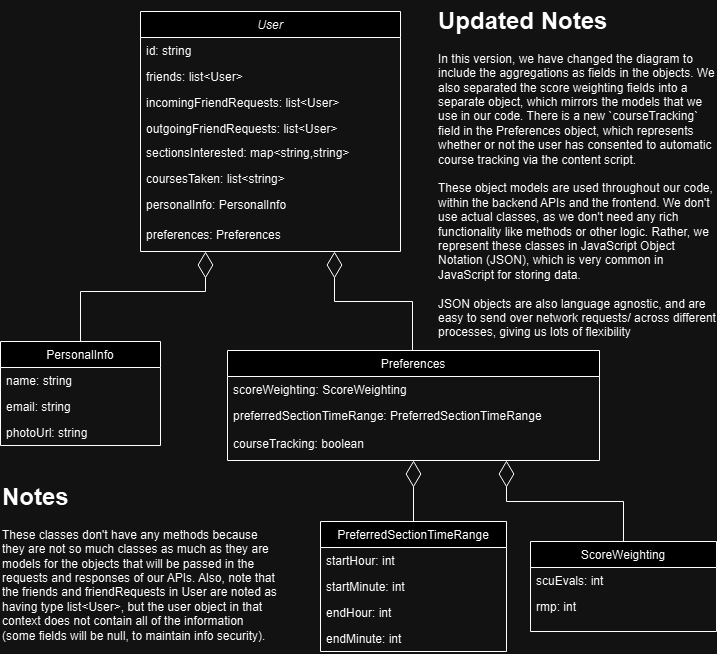

The diagram above was exported from draw.io. Its source (the exported page's mxGraphModel, read from the mxfile embedded in the PNG):
<mxGraphModel dx="1034" dy="492" grid="1" gridSize="10" guides="1" tooltips="1" connect="1" arrows="1" fold="1" page="1" pageScale="1" pageWidth="827" pageHeight="1169" math="0" shadow="0">
  <root>
    <mxCell id="WIyWlLk6GJQsqaUBKTNV-0" />
    <mxCell id="WIyWlLk6GJQsqaUBKTNV-1" parent="WIyWlLk6GJQsqaUBKTNV-0" />
    <mxCell id="zkfFHV4jXpPFQw0GAbJ--0" value="User" style="swimlane;fontStyle=2;align=center;verticalAlign=top;childLayout=stackLayout;horizontal=1;startSize=26;horizontalStack=0;resizeParent=1;resizeLast=0;collapsible=1;marginBottom=0;rounded=0;shadow=0;strokeWidth=1;" parent="WIyWlLk6GJQsqaUBKTNV-1" vertex="1">
      <mxGeometry x="220" y="90" width="260" height="240" as="geometry">
        <mxRectangle x="230" y="140" width="160" height="26" as="alternateBounds" />
      </mxGeometry>
    </mxCell>
    <mxCell id="zkfFHV4jXpPFQw0GAbJ--1" value="id: string" style="text;align=left;verticalAlign=top;spacingLeft=4;spacingRight=4;overflow=hidden;rotatable=0;points=[[0,0.5],[1,0.5]];portConstraint=eastwest;" parent="zkfFHV4jXpPFQw0GAbJ--0" vertex="1">
      <mxGeometry y="26" width="260" height="26" as="geometry" />
    </mxCell>
    <mxCell id="_yuN8Xo1HMSlWUKaw822-0" value="friends: list&lt;User&gt;" style="text;align=left;verticalAlign=top;spacingLeft=4;spacingRight=4;overflow=hidden;rotatable=0;points=[[0,0.5],[1,0.5]];portConstraint=eastwest;rounded=0;shadow=0;html=0;" parent="zkfFHV4jXpPFQw0GAbJ--0" vertex="1">
      <mxGeometry y="52" width="260" height="26" as="geometry" />
    </mxCell>
    <mxCell id="_yuN8Xo1HMSlWUKaw822-1" value="incomingFriendRequests: list&lt;User&gt;" style="text;align=left;verticalAlign=top;spacingLeft=4;spacingRight=4;overflow=hidden;rotatable=0;points=[[0,0.5],[1,0.5]];portConstraint=eastwest;rounded=0;shadow=0;html=0;" parent="zkfFHV4jXpPFQw0GAbJ--0" vertex="1">
      <mxGeometry y="78" width="260" height="26" as="geometry" />
    </mxCell>
    <mxCell id="_yuN8Xo1HMSlWUKaw822-2" value="outgoingFriendRequests: list&lt;User&gt;" style="text;align=left;verticalAlign=top;spacingLeft=4;spacingRight=4;overflow=hidden;rotatable=0;points=[[0,0.5],[1,0.5]];portConstraint=eastwest;rounded=0;shadow=0;html=0;" parent="zkfFHV4jXpPFQw0GAbJ--0" vertex="1">
      <mxGeometry y="104" width="260" height="24" as="geometry" />
    </mxCell>
    <mxCell id="JQcbPKhm4JkhlMiUVyNK-2" value="sectionsInterested: map&lt;string,string&gt;" style="text;align=left;verticalAlign=top;spacingLeft=4;spacingRight=4;overflow=hidden;rotatable=0;points=[[0,0.5],[1,0.5]];portConstraint=eastwest;" parent="zkfFHV4jXpPFQw0GAbJ--0" vertex="1">
      <mxGeometry y="128" width="260" height="26" as="geometry" />
    </mxCell>
    <mxCell id="JQcbPKhm4JkhlMiUVyNK-3" value="coursesTaken: list&lt;string&gt;" style="text;align=left;verticalAlign=top;spacingLeft=4;spacingRight=4;overflow=hidden;rotatable=0;points=[[0,0.5],[1,0.5]];portConstraint=eastwest;" parent="zkfFHV4jXpPFQw0GAbJ--0" vertex="1">
      <mxGeometry y="154" width="260" height="26" as="geometry" />
    </mxCell>
    <mxCell id="JQcbPKhm4JkhlMiUVyNK-1" value="personalInfo: PersonalInfo" style="text;align=left;verticalAlign=top;spacingLeft=4;spacingRight=4;overflow=hidden;rotatable=0;points=[[0,0.5],[1,0.5]];portConstraint=eastwest;" parent="zkfFHV4jXpPFQw0GAbJ--0" vertex="1">
      <mxGeometry y="180" width="260" height="30" as="geometry" />
    </mxCell>
    <mxCell id="rb_cs-C_e7nKi2aeybnM-1" value="preferences: Preferences" style="text;align=left;verticalAlign=top;spacingLeft=4;spacingRight=4;overflow=hidden;rotatable=0;points=[[0,0.5],[1,0.5]];portConstraint=eastwest;" parent="zkfFHV4jXpPFQw0GAbJ--0" vertex="1">
      <mxGeometry y="210" width="260" height="26" as="geometry" />
    </mxCell>
    <mxCell id="zkfFHV4jXpPFQw0GAbJ--6" value="PersonalInfo" style="swimlane;fontStyle=0;align=center;verticalAlign=top;childLayout=stackLayout;horizontal=1;startSize=26;horizontalStack=0;resizeParent=1;resizeLast=0;collapsible=1;marginBottom=0;rounded=0;shadow=0;strokeWidth=1;" parent="WIyWlLk6GJQsqaUBKTNV-1" vertex="1">
      <mxGeometry x="80" y="420" width="160" height="104" as="geometry">
        <mxRectangle x="130" y="380" width="160" height="26" as="alternateBounds" />
      </mxGeometry>
    </mxCell>
    <mxCell id="zkfFHV4jXpPFQw0GAbJ--7" value="name: string" style="text;align=left;verticalAlign=top;spacingLeft=4;spacingRight=4;overflow=hidden;rotatable=0;points=[[0,0.5],[1,0.5]];portConstraint=eastwest;" parent="zkfFHV4jXpPFQw0GAbJ--6" vertex="1">
      <mxGeometry y="26" width="160" height="26" as="geometry" />
    </mxCell>
    <mxCell id="zkfFHV4jXpPFQw0GAbJ--8" value="email: string" style="text;align=left;verticalAlign=top;spacingLeft=4;spacingRight=4;overflow=hidden;rotatable=0;points=[[0,0.5],[1,0.5]];portConstraint=eastwest;rounded=0;shadow=0;html=0;" parent="zkfFHV4jXpPFQw0GAbJ--6" vertex="1">
      <mxGeometry y="52" width="160" height="26" as="geometry" />
    </mxCell>
    <mxCell id="_yuN8Xo1HMSlWUKaw822-5" value="photoUrl: string" style="text;align=left;verticalAlign=top;spacingLeft=4;spacingRight=4;overflow=hidden;rotatable=0;points=[[0,0.5],[1,0.5]];portConstraint=eastwest;rounded=0;shadow=0;html=0;" parent="zkfFHV4jXpPFQw0GAbJ--6" vertex="1">
      <mxGeometry y="78" width="160" height="26" as="geometry" />
    </mxCell>
    <mxCell id="zkfFHV4jXpPFQw0GAbJ--17" value="Preferences" style="swimlane;fontStyle=0;align=center;verticalAlign=top;childLayout=stackLayout;horizontal=1;startSize=26;horizontalStack=0;resizeParent=1;resizeLast=0;collapsible=1;marginBottom=0;rounded=0;shadow=0;strokeWidth=1;" parent="WIyWlLk6GJQsqaUBKTNV-1" vertex="1">
      <mxGeometry x="307" y="429" width="372" height="110" as="geometry">
        <mxRectangle x="550" y="140" width="160" height="26" as="alternateBounds" />
      </mxGeometry>
    </mxCell>
    <mxCell id="zkfFHV4jXpPFQw0GAbJ--20" value="scoreWeighting: ScoreWeighting" style="text;align=left;verticalAlign=top;spacingLeft=4;spacingRight=4;overflow=hidden;rotatable=0;points=[[0,0.5],[1,0.5]];portConstraint=eastwest;rounded=0;shadow=0;html=0;" parent="zkfFHV4jXpPFQw0GAbJ--17" vertex="1">
      <mxGeometry y="26" width="372" height="26" as="geometry" />
    </mxCell>
    <mxCell id="zkfFHV4jXpPFQw0GAbJ--19" value="preferredSectionTimeRange: PreferredSectionTimeRange" style="text;align=left;verticalAlign=top;spacingLeft=4;spacingRight=4;overflow=hidden;rotatable=0;points=[[0,0.5],[1,0.5]];portConstraint=eastwest;rounded=0;shadow=0;html=0;" parent="zkfFHV4jXpPFQw0GAbJ--17" vertex="1">
      <mxGeometry y="52" width="372" height="28" as="geometry" />
    </mxCell>
    <mxCell id="rb_cs-C_e7nKi2aeybnM-0" value="courseTracking: boolean" style="text;align=left;verticalAlign=top;spacingLeft=4;spacingRight=4;overflow=hidden;rotatable=0;points=[[0,0.5],[1,0.5]];portConstraint=eastwest;rounded=0;shadow=0;html=0;" parent="zkfFHV4jXpPFQw0GAbJ--17" vertex="1">
      <mxGeometry y="80" width="372" height="30" as="geometry" />
    </mxCell>
    <mxCell id="_yuN8Xo1HMSlWUKaw822-8" value="" style="endArrow=diamondThin;endFill=0;endSize=24;html=1;rounded=0;entryX=0.25;entryY=1;entryDx=0;entryDy=0;exitX=0.5;exitY=0;exitDx=0;exitDy=0;" parent="WIyWlLk6GJQsqaUBKTNV-1" source="zkfFHV4jXpPFQw0GAbJ--6" target="zkfFHV4jXpPFQw0GAbJ--0" edge="1">
      <mxGeometry width="160" relative="1" as="geometry">
        <mxPoint x="140" y="428" as="sourcePoint" />
        <mxPoint x="299.7" y="305" as="targetPoint" />
        <Array as="points">
          <mxPoint x="160" y="370" />
          <mxPoint x="285" y="370" />
        </Array>
      </mxGeometry>
    </mxCell>
    <mxCell id="_yuN8Xo1HMSlWUKaw822-9" value="" style="endArrow=diamondThin;endFill=0;endSize=24;html=1;rounded=0;exitX=0.5;exitY=0;exitDx=0;exitDy=0;entryX=0.75;entryY=1;entryDx=0;entryDy=0;" parent="WIyWlLk6GJQsqaUBKTNV-1" edge="1">
      <mxGeometry width="160" relative="1" as="geometry">
        <mxPoint x="492" y="429" as="sourcePoint" />
        <mxPoint x="414" y="330" as="targetPoint" />
        <Array as="points">
          <mxPoint x="492" y="380" />
          <mxPoint x="414" y="380" />
        </Array>
      </mxGeometry>
    </mxCell>
    <mxCell id="_yuN8Xo1HMSlWUKaw822-14" value="PreferredSectionTimeRange" style="swimlane;fontStyle=0;align=center;verticalAlign=top;childLayout=stackLayout;horizontal=1;startSize=26;horizontalStack=0;resizeParent=1;resizeLast=0;collapsible=1;marginBottom=0;rounded=0;shadow=0;strokeWidth=1;" parent="WIyWlLk6GJQsqaUBKTNV-1" vertex="1">
      <mxGeometry x="400" y="600" width="186" height="130" as="geometry">
        <mxRectangle x="550" y="140" width="160" height="26" as="alternateBounds" />
      </mxGeometry>
    </mxCell>
    <mxCell id="_yuN8Xo1HMSlWUKaw822-15" value="startHour: int" style="text;align=left;verticalAlign=top;spacingLeft=4;spacingRight=4;overflow=hidden;rotatable=0;points=[[0,0.5],[1,0.5]];portConstraint=eastwest;" parent="_yuN8Xo1HMSlWUKaw822-14" vertex="1">
      <mxGeometry y="26" width="186" height="26" as="geometry" />
    </mxCell>
    <mxCell id="_yuN8Xo1HMSlWUKaw822-16" value="startMinute: int" style="text;align=left;verticalAlign=top;spacingLeft=4;spacingRight=4;overflow=hidden;rotatable=0;points=[[0,0.5],[1,0.5]];portConstraint=eastwest;rounded=0;shadow=0;html=0;" parent="_yuN8Xo1HMSlWUKaw822-14" vertex="1">
      <mxGeometry y="52" width="186" height="26" as="geometry" />
    </mxCell>
    <mxCell id="_yuN8Xo1HMSlWUKaw822-17" value="endHour: int" style="text;align=left;verticalAlign=top;spacingLeft=4;spacingRight=4;overflow=hidden;rotatable=0;points=[[0,0.5],[1,0.5]];portConstraint=eastwest;rounded=0;shadow=0;html=0;" parent="_yuN8Xo1HMSlWUKaw822-14" vertex="1">
      <mxGeometry y="78" width="186" height="26" as="geometry" />
    </mxCell>
    <mxCell id="_yuN8Xo1HMSlWUKaw822-19" value="endMinute: int" style="text;align=left;verticalAlign=top;spacingLeft=4;spacingRight=4;overflow=hidden;rotatable=0;points=[[0,0.5],[1,0.5]];portConstraint=eastwest;rounded=0;shadow=0;html=0;" parent="_yuN8Xo1HMSlWUKaw822-14" vertex="1">
      <mxGeometry y="104" width="186" height="26" as="geometry" />
    </mxCell>
    <mxCell id="_yuN8Xo1HMSlWUKaw822-18" value="" style="endArrow=diamondThin;endFill=0;endSize=24;html=1;rounded=0;entryX=0.5;entryY=1;entryDx=0;entryDy=0;exitX=0.5;exitY=0;exitDx=0;exitDy=0;" parent="WIyWlLk6GJQsqaUBKTNV-1" source="_yuN8Xo1HMSlWUKaw822-14" target="zkfFHV4jXpPFQw0GAbJ--17" edge="1">
      <mxGeometry width="160" relative="1" as="geometry">
        <mxPoint x="506" y="490" as="sourcePoint" />
        <mxPoint x="476" y="450" as="targetPoint" />
      </mxGeometry>
    </mxCell>
    <mxCell id="JQcbPKhm4JkhlMiUVyNK-4" value="&lt;h1 style=&quot;margin-top: 0px;&quot;&gt;Notes&lt;/h1&gt;&lt;p&gt;These classes don't have any methods because they are not so much classes as much as they are models for the objects that will be passed in the requests and responses of our APIs. Also, note that the friends and friendRequests in User are noted as having type list&amp;lt;User&amp;gt;, but the user object in that context does not contain all of the information (some fields will be null, to maintain info security).&lt;/p&gt;" style="text;html=1;whiteSpace=wrap;overflow=hidden;rounded=0;" parent="WIyWlLk6GJQsqaUBKTNV-1" vertex="1">
      <mxGeometry x="80" y="555" width="280" height="165" as="geometry" />
    </mxCell>
    <mxCell id="rb_cs-C_e7nKi2aeybnM-2" value="ScoreWeighting" style="swimlane;fontStyle=0;align=center;verticalAlign=top;childLayout=stackLayout;horizontal=1;startSize=26;horizontalStack=0;resizeParent=1;resizeLast=0;collapsible=1;marginBottom=0;rounded=0;shadow=0;strokeWidth=1;" parent="WIyWlLk6GJQsqaUBKTNV-1" vertex="1">
      <mxGeometry x="610" y="620" width="186" height="90" as="geometry">
        <mxRectangle x="550" y="140" width="160" height="26" as="alternateBounds" />
      </mxGeometry>
    </mxCell>
    <mxCell id="rb_cs-C_e7nKi2aeybnM-3" value="scuEvals: int" style="text;align=left;verticalAlign=top;spacingLeft=4;spacingRight=4;overflow=hidden;rotatable=0;points=[[0,0.5],[1,0.5]];portConstraint=eastwest;" parent="rb_cs-C_e7nKi2aeybnM-2" vertex="1">
      <mxGeometry y="26" width="186" height="26" as="geometry" />
    </mxCell>
    <mxCell id="rb_cs-C_e7nKi2aeybnM-4" value="rmp: int" style="text;align=left;verticalAlign=top;spacingLeft=4;spacingRight=4;overflow=hidden;rotatable=0;points=[[0,0.5],[1,0.5]];portConstraint=eastwest;rounded=0;shadow=0;html=0;" parent="rb_cs-C_e7nKi2aeybnM-2" vertex="1">
      <mxGeometry y="52" width="186" height="26" as="geometry" />
    </mxCell>
    <mxCell id="rb_cs-C_e7nKi2aeybnM-7" value="" style="endArrow=diamondThin;endFill=0;endSize=24;html=1;rounded=0;exitX=0.5;exitY=0;exitDx=0;exitDy=0;entryX=0.75;entryY=1;entryDx=0;entryDy=0;" parent="WIyWlLk6GJQsqaUBKTNV-1" source="rb_cs-C_e7nKi2aeybnM-2" target="zkfFHV4jXpPFQw0GAbJ--17" edge="1">
      <mxGeometry width="160" relative="1" as="geometry">
        <mxPoint x="560" y="600" as="sourcePoint" />
        <mxPoint x="560" y="510" as="targetPoint" />
        <Array as="points">
          <mxPoint x="703" y="580" />
          <mxPoint x="586" y="580" />
        </Array>
      </mxGeometry>
    </mxCell>
    <mxCell id="rb_cs-C_e7nKi2aeybnM-8" value="&lt;h1 style=&quot;margin-top: 0px;&quot;&gt;Updated Notes&lt;/h1&gt;&lt;div&gt;In this version, we have changed the diagram to include the aggregations as fields in the objects. We also separated the score weighting fields into a separate object, which mirrors the models that we use in our code. There is a new `courseTracking` field in the Preferences object, which represents whether or not the user has consented to automatic course tracking via the content script.&amp;nbsp;&lt;/div&gt;&lt;div&gt;&lt;br&gt;&lt;/div&gt;&lt;div&gt;These object models are used throughout our code, within the backend APIs and the frontend. We don't use actual classes, as we don't need any rich functionality like methods or other logic. Rather, we represent these classes in JavaScript Object Notation (JSON), which is very common in JavaScript for storing data.&amp;nbsp;&lt;/div&gt;&lt;div&gt;&lt;br&gt;&lt;/div&gt;&lt;div&gt;JSON objects are also language agnostic, and are easy to send over network requests/ across different processes, giving us lots of flexibility&lt;/div&gt;" style="text;html=1;whiteSpace=wrap;overflow=hidden;rounded=0;" parent="WIyWlLk6GJQsqaUBKTNV-1" vertex="1">
      <mxGeometry x="516" y="79" width="280" height="350" as="geometry" />
    </mxCell>
  </root>
</mxGraphModel>